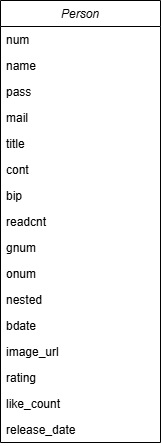

The diagram above was exported from draw.io. Its source (the exported page's mxGraphModel, read from the mxfile embedded in the PNG):
<mxGraphModel dx="2261" dy="822" grid="1" gridSize="10" guides="1" tooltips="1" connect="1" arrows="1" fold="1" page="1" pageScale="1" pageWidth="827" pageHeight="1169" math="0" shadow="0">
  <root>
    <mxCell id="WIyWlLk6GJQsqaUBKTNV-0" />
    <mxCell id="WIyWlLk6GJQsqaUBKTNV-1" parent="WIyWlLk6GJQsqaUBKTNV-0" />
    <mxCell id="zkfFHV4jXpPFQw0GAbJ--0" value="Person" style="swimlane;fontStyle=2;align=center;verticalAlign=top;childLayout=stackLayout;horizontal=1;startSize=26;horizontalStack=0;resizeParent=1;resizeLast=0;collapsible=1;marginBottom=0;rounded=0;shadow=0;strokeWidth=1;" parent="WIyWlLk6GJQsqaUBKTNV-1" vertex="1">
      <mxGeometry x="-20" y="140" width="160" height="442" as="geometry">
        <mxRectangle x="230" y="140" width="160" height="26" as="alternateBounds" />
      </mxGeometry>
    </mxCell>
    <mxCell id="zkfFHV4jXpPFQw0GAbJ--1" value="num" style="text;align=left;verticalAlign=top;spacingLeft=4;spacingRight=4;overflow=hidden;rotatable=0;points=[[0,0.5],[1,0.5]];portConstraint=eastwest;" parent="zkfFHV4jXpPFQw0GAbJ--0" vertex="1">
      <mxGeometry y="26" width="160" height="26" as="geometry" />
    </mxCell>
    <mxCell id="zkfFHV4jXpPFQw0GAbJ--2" value="name" style="text;align=left;verticalAlign=top;spacingLeft=4;spacingRight=4;overflow=hidden;rotatable=0;points=[[0,0.5],[1,0.5]];portConstraint=eastwest;rounded=0;shadow=0;html=0;" parent="zkfFHV4jXpPFQw0GAbJ--0" vertex="1">
      <mxGeometry y="52" width="160" height="26" as="geometry" />
    </mxCell>
    <mxCell id="zkfFHV4jXpPFQw0GAbJ--3" value="pass" style="text;align=left;verticalAlign=top;spacingLeft=4;spacingRight=4;overflow=hidden;rotatable=0;points=[[0,0.5],[1,0.5]];portConstraint=eastwest;rounded=0;shadow=0;html=0;" parent="zkfFHV4jXpPFQw0GAbJ--0" vertex="1">
      <mxGeometry y="78" width="160" height="26" as="geometry" />
    </mxCell>
    <mxCell id="4nR3-Hua-Msolsq3Rt2J-0" value="mail" style="text;align=left;verticalAlign=top;spacingLeft=4;spacingRight=4;overflow=hidden;rotatable=0;points=[[0,0.5],[1,0.5]];portConstraint=eastwest;rounded=0;shadow=0;html=0;" vertex="1" parent="zkfFHV4jXpPFQw0GAbJ--0">
      <mxGeometry y="104" width="160" height="26" as="geometry" />
    </mxCell>
    <mxCell id="4nR3-Hua-Msolsq3Rt2J-1" value="title" style="text;align=left;verticalAlign=top;spacingLeft=4;spacingRight=4;overflow=hidden;rotatable=0;points=[[0,0.5],[1,0.5]];portConstraint=eastwest;rounded=0;shadow=0;html=0;" vertex="1" parent="zkfFHV4jXpPFQw0GAbJ--0">
      <mxGeometry y="130" width="160" height="26" as="geometry" />
    </mxCell>
    <mxCell id="4nR3-Hua-Msolsq3Rt2J-2" value="cont" style="text;align=left;verticalAlign=top;spacingLeft=4;spacingRight=4;overflow=hidden;rotatable=0;points=[[0,0.5],[1,0.5]];portConstraint=eastwest;rounded=0;shadow=0;html=0;" vertex="1" parent="zkfFHV4jXpPFQw0GAbJ--0">
      <mxGeometry y="156" width="160" height="26" as="geometry" />
    </mxCell>
    <mxCell id="4nR3-Hua-Msolsq3Rt2J-3" value="bip" style="text;align=left;verticalAlign=top;spacingLeft=4;spacingRight=4;overflow=hidden;rotatable=0;points=[[0,0.5],[1,0.5]];portConstraint=eastwest;rounded=0;shadow=0;html=0;" vertex="1" parent="zkfFHV4jXpPFQw0GAbJ--0">
      <mxGeometry y="182" width="160" height="26" as="geometry" />
    </mxCell>
    <mxCell id="4nR3-Hua-Msolsq3Rt2J-5" value="readcnt" style="text;align=left;verticalAlign=top;spacingLeft=4;spacingRight=4;overflow=hidden;rotatable=0;points=[[0,0.5],[1,0.5]];portConstraint=eastwest;rounded=0;shadow=0;html=0;" vertex="1" parent="zkfFHV4jXpPFQw0GAbJ--0">
      <mxGeometry y="208" width="160" height="26" as="geometry" />
    </mxCell>
    <mxCell id="4nR3-Hua-Msolsq3Rt2J-6" value="gnum" style="text;align=left;verticalAlign=top;spacingLeft=4;spacingRight=4;overflow=hidden;rotatable=0;points=[[0,0.5],[1,0.5]];portConstraint=eastwest;rounded=0;shadow=0;html=0;" vertex="1" parent="zkfFHV4jXpPFQw0GAbJ--0">
      <mxGeometry y="234" width="160" height="26" as="geometry" />
    </mxCell>
    <mxCell id="4nR3-Hua-Msolsq3Rt2J-7" value="onum" style="text;align=left;verticalAlign=top;spacingLeft=4;spacingRight=4;overflow=hidden;rotatable=0;points=[[0,0.5],[1,0.5]];portConstraint=eastwest;rounded=0;shadow=0;html=0;" vertex="1" parent="zkfFHV4jXpPFQw0GAbJ--0">
      <mxGeometry y="260" width="160" height="26" as="geometry" />
    </mxCell>
    <mxCell id="4nR3-Hua-Msolsq3Rt2J-8" value="nested" style="text;align=left;verticalAlign=top;spacingLeft=4;spacingRight=4;overflow=hidden;rotatable=0;points=[[0,0.5],[1,0.5]];portConstraint=eastwest;rounded=0;shadow=0;html=0;" vertex="1" parent="zkfFHV4jXpPFQw0GAbJ--0">
      <mxGeometry y="286" width="160" height="26" as="geometry" />
    </mxCell>
    <mxCell id="4nR3-Hua-Msolsq3Rt2J-4" value="bdate" style="text;align=left;verticalAlign=top;spacingLeft=4;spacingRight=4;overflow=hidden;rotatable=0;points=[[0,0.5],[1,0.5]];portConstraint=eastwest;rounded=0;shadow=0;html=0;" vertex="1" parent="zkfFHV4jXpPFQw0GAbJ--0">
      <mxGeometry y="312" width="160" height="26" as="geometry" />
    </mxCell>
    <mxCell id="4nR3-Hua-Msolsq3Rt2J-10" value="image_url" style="text;align=left;verticalAlign=top;spacingLeft=4;spacingRight=4;overflow=hidden;rotatable=0;points=[[0,0.5],[1,0.5]];portConstraint=eastwest;rounded=0;shadow=0;html=0;" vertex="1" parent="zkfFHV4jXpPFQw0GAbJ--0">
      <mxGeometry y="338" width="160" height="26" as="geometry" />
    </mxCell>
    <mxCell id="4nR3-Hua-Msolsq3Rt2J-9" value="rating" style="text;align=left;verticalAlign=top;spacingLeft=4;spacingRight=4;overflow=hidden;rotatable=0;points=[[0,0.5],[1,0.5]];portConstraint=eastwest;rounded=0;shadow=0;html=0;" vertex="1" parent="zkfFHV4jXpPFQw0GAbJ--0">
      <mxGeometry y="364" width="160" height="26" as="geometry" />
    </mxCell>
    <mxCell id="4nR3-Hua-Msolsq3Rt2J-11" value="like_count" style="text;align=left;verticalAlign=top;spacingLeft=4;spacingRight=4;overflow=hidden;rotatable=0;points=[[0,0.5],[1,0.5]];portConstraint=eastwest;rounded=0;shadow=0;html=0;" vertex="1" parent="zkfFHV4jXpPFQw0GAbJ--0">
      <mxGeometry y="390" width="160" height="26" as="geometry" />
    </mxCell>
    <mxCell id="4nR3-Hua-Msolsq3Rt2J-12" value="release_date" style="text;align=left;verticalAlign=top;spacingLeft=4;spacingRight=4;overflow=hidden;rotatable=0;points=[[0,0.5],[1,0.5]];portConstraint=eastwest;rounded=0;shadow=0;html=0;" vertex="1" parent="zkfFHV4jXpPFQw0GAbJ--0">
      <mxGeometry y="416" width="160" height="26" as="geometry" />
    </mxCell>
  </root>
</mxGraphModel>